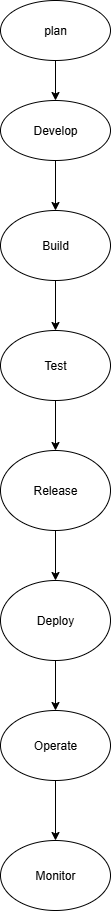

The diagram above was exported from draw.io. Its source (the exported page's mxGraphModel, read from the mxfile embedded in the PNG):
<mxGraphModel dx="1737" dy="878" grid="1" gridSize="10" guides="1" tooltips="1" connect="1" arrows="1" fold="1" page="1" pageScale="1" pageWidth="850" pageHeight="1100" math="0" shadow="0">
  <root>
    <mxCell id="0" />
    <mxCell id="1" parent="0" />
    <mxCell id="lheQC9MWZ_pfIwOWlzqO-1" value="plan" style="ellipse;whiteSpace=wrap;html=1;" parent="1" vertex="1">
      <mxGeometry x="330" y="20" width="110" height="60" as="geometry" />
    </mxCell>
    <mxCell id="lheQC9MWZ_pfIwOWlzqO-2" value="Develop" style="ellipse;whiteSpace=wrap;html=1;" parent="1" vertex="1">
      <mxGeometry x="330" y="120" width="110" height="60" as="geometry" />
    </mxCell>
    <mxCell id="lheQC9MWZ_pfIwOWlzqO-3" value="Build" style="ellipse;whiteSpace=wrap;html=1;" parent="1" vertex="1">
      <mxGeometry x="330" y="230" width="110" height="70" as="geometry" />
    </mxCell>
    <mxCell id="lheQC9MWZ_pfIwOWlzqO-4" value="Test" style="ellipse;whiteSpace=wrap;html=1;" parent="1" vertex="1">
      <mxGeometry x="330" y="350" width="110" height="70" as="geometry" />
    </mxCell>
    <mxCell id="lheQC9MWZ_pfIwOWlzqO-5" value="Release" style="ellipse;whiteSpace=wrap;html=1;" parent="1" vertex="1">
      <mxGeometry x="330" y="470" width="110" height="80" as="geometry" />
    </mxCell>
    <mxCell id="lheQC9MWZ_pfIwOWlzqO-6" value="Deploy" style="ellipse;whiteSpace=wrap;html=1;" parent="1" vertex="1">
      <mxGeometry x="330" y="600" width="110" height="80" as="geometry" />
    </mxCell>
    <mxCell id="lheQC9MWZ_pfIwOWlzqO-7" value="Operate" style="ellipse;whiteSpace=wrap;html=1;" parent="1" vertex="1">
      <mxGeometry x="330" y="730" width="110" height="70" as="geometry" />
    </mxCell>
    <mxCell id="lheQC9MWZ_pfIwOWlzqO-8" value="Monitor" style="ellipse;whiteSpace=wrap;html=1;" parent="1" vertex="1">
      <mxGeometry x="330" y="860" width="110" height="70" as="geometry" />
    </mxCell>
    <mxCell id="lheQC9MWZ_pfIwOWlzqO-9" value="" style="endArrow=classic;html=1;rounded=0;entryX=0.5;entryY=0;entryDx=0;entryDy=0;exitX=0.5;exitY=1;exitDx=0;exitDy=0;" parent="1" source="lheQC9MWZ_pfIwOWlzqO-1" target="lheQC9MWZ_pfIwOWlzqO-2" edge="1">
      <mxGeometry width="50" height="50" relative="1" as="geometry">
        <mxPoint x="380" y="120" as="sourcePoint" />
        <mxPoint x="430" y="70" as="targetPoint" />
      </mxGeometry>
    </mxCell>
    <mxCell id="lheQC9MWZ_pfIwOWlzqO-13" value="" style="endArrow=classic;html=1;rounded=0;exitX=0.5;exitY=1;exitDx=0;exitDy=0;entryX=0.5;entryY=0;entryDx=0;entryDy=0;" parent="1" source="lheQC9MWZ_pfIwOWlzqO-3" target="lheQC9MWZ_pfIwOWlzqO-4" edge="1">
      <mxGeometry width="50" height="50" relative="1" as="geometry">
        <mxPoint x="933.4000000000001" y="157.21000000000004" as="sourcePoint" />
        <mxPoint x="420" y="400" as="targetPoint" />
      </mxGeometry>
    </mxCell>
    <mxCell id="lheQC9MWZ_pfIwOWlzqO-17" value="" style="endArrow=classic;html=1;rounded=0;exitX=0.5;exitY=1;exitDx=0;exitDy=0;entryX=0.5;entryY=0;entryDx=0;entryDy=0;" parent="1" source="lheQC9MWZ_pfIwOWlzqO-4" target="lheQC9MWZ_pfIwOWlzqO-5" edge="1">
      <mxGeometry width="50" height="50" relative="1" as="geometry">
        <mxPoint x="430" y="590" as="sourcePoint" />
        <mxPoint x="480" y="540" as="targetPoint" />
      </mxGeometry>
    </mxCell>
    <mxCell id="lheQC9MWZ_pfIwOWlzqO-20" value="" style="endArrow=classic;html=1;rounded=0;entryX=0.5;entryY=0;entryDx=0;entryDy=0;exitX=0.5;exitY=1;exitDx=0;exitDy=0;" parent="1" source="lheQC9MWZ_pfIwOWlzqO-6" target="lheQC9MWZ_pfIwOWlzqO-7" edge="1">
      <mxGeometry width="50" height="50" relative="1" as="geometry">
        <mxPoint x="370" y="830" as="sourcePoint" />
        <mxPoint x="360" y="830" as="targetPoint" />
      </mxGeometry>
    </mxCell>
    <mxCell id="lheQC9MWZ_pfIwOWlzqO-22" value="" style="endArrow=classic;html=1;rounded=0;exitX=0.5;exitY=1;exitDx=0;exitDy=0;entryX=0.5;entryY=0;entryDx=0;entryDy=0;" parent="1" source="lheQC9MWZ_pfIwOWlzqO-7" target="lheQC9MWZ_pfIwOWlzqO-8" edge="1">
      <mxGeometry width="50" height="50" relative="1" as="geometry">
        <mxPoint x="350" y="1020" as="sourcePoint" />
        <mxPoint x="400" y="970" as="targetPoint" />
      </mxGeometry>
    </mxCell>
    <mxCell id="Vw9rURNJFNQKaX6XFtEb-2" value="" style="endArrow=classic;html=1;rounded=0;entryX=0.5;entryY=0;entryDx=0;entryDy=0;exitX=0.5;exitY=1;exitDx=0;exitDy=0;" edge="1" parent="1" source="lheQC9MWZ_pfIwOWlzqO-2" target="lheQC9MWZ_pfIwOWlzqO-3">
      <mxGeometry width="50" height="50" relative="1" as="geometry">
        <mxPoint x="350" y="190" as="sourcePoint" />
        <mxPoint x="390" y="240" as="targetPoint" />
      </mxGeometry>
    </mxCell>
    <mxCell id="Vw9rURNJFNQKaX6XFtEb-4" value="" style="endArrow=classic;html=1;rounded=0;entryX=0.5;entryY=0;entryDx=0;entryDy=0;exitX=0.5;exitY=1;exitDx=0;exitDy=0;" edge="1" parent="1" source="lheQC9MWZ_pfIwOWlzqO-5" target="lheQC9MWZ_pfIwOWlzqO-6">
      <mxGeometry width="50" height="50" relative="1" as="geometry">
        <mxPoint x="380" y="550" as="sourcePoint" />
        <mxPoint x="380" y="590" as="targetPoint" />
      </mxGeometry>
    </mxCell>
  </root>
</mxGraphModel>